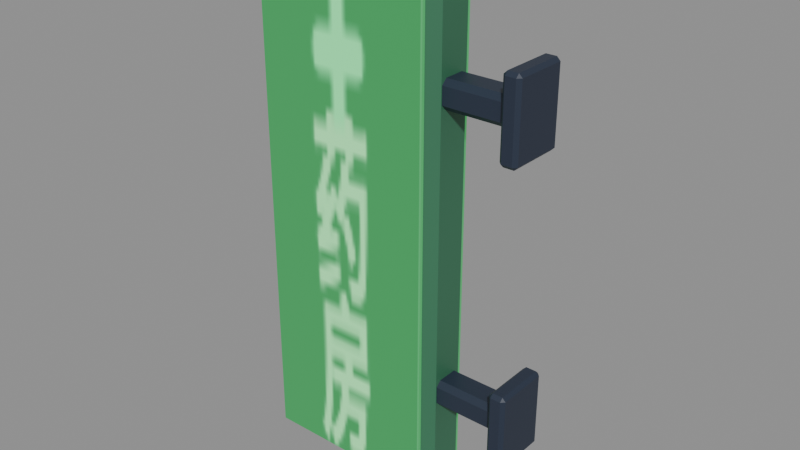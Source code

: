# Source: pharmacy-blade-sign.blend  (saved by Blender 5.3.31; exported with 4.5.12 LTS)
import bpy
from mathutils import Matrix  # noqa: F401  (used for matrix-valued properties, if any)

bpy.ops.wm.read_factory_settings(use_empty=True)
scene = bpy.context.scene
scene.name = 'pharmacy-blade-sign'

# ---- images (referenced by path relative to the original .blend; pixels are not part of the script)
import os
ASSET_DIR = os.environ.get("B2B_ASSET_DIR", "")  # directory of the original .blend (textures are referenced by path, not embedded)
HERE = os.path.dirname(os.path.abspath(__file__))  # packed textures are extracted next to this script under _unpacked/

def load_image(name, relpath, width, height, colorspace="sRGB"):
    """Load a texture the original file referenced (path relative to the .blend, or extracted next to this script)."""
    p = next((c for c in (os.path.join(HERE, relpath), os.path.join(ASSET_DIR, relpath)) if relpath and os.path.exists(c)), "")
    if p:
        img = bpy.data.images.load(p, check_existing=True)
        img.name = name
    else:  # same state as the original file: an image datablock whose file is absent (Cycles renders it pink)
        img = bpy.data.images.new(name, width, height)
        img.source = "FILE"
        img.filepath = "//" + (relpath or name)
    img.colorspace_settings.name = colorspace
    return img
img_night_city_atlas = load_image('Night_city_atlas', '_unpacked/atlas.2a5cac91.png', 512, 512, 'sRGB')

# ---- materials (node trees are filled in below, after node groups)
mat_paint_pharmacy_blade_sign = bpy.data.materials.new('Paint_pharmacy-blade-sign')
mat_pharmacy_face = bpy.data.materials.new('Pharmacy_face')

# ---- material node trees
mat_paint_pharmacy_blade_sign.use_nodes = True; mat_paint_pharmacy_blade_sign.node_tree.nodes.clear()
_N = mat_paint_pharmacy_blade_sign.node_tree.nodes; _L = mat_paint_pharmacy_blade_sign.node_tree.links
n0 = _N.new('ShaderNodeBsdfPrincipled'); n0.name = 'Principled BSDF'; n0.location = (-200, 100)
n0.inputs[2].default_value = 0.51
n0.inputs[10].default_value = 0.005
n1 = _N.new('ShaderNodeOutputMaterial'); n1.name = 'Material Output'; n1.location = (200, 100)
n2 = _N.new('ShaderNodeTexImage'); n2.name = 'Image Texture'; n2.location = (0, 0)
n2.image = img_night_city_atlas
_L.new(n0.outputs[0], n1.inputs[0])
_L.new(n2.outputs[0], n0.inputs[0])
n1.is_active_output = True
mat_pharmacy_face.use_nodes = True; mat_pharmacy_face.node_tree.nodes.clear()
_N = mat_pharmacy_face.node_tree.nodes; _L = mat_pharmacy_face.node_tree.links
n0 = _N.new('ShaderNodeBsdfPrincipled'); n0.name = 'Principled BSDF'; n0.location = (-200, 100)
n0.inputs[2].default_value = 0.51
n0.inputs[10].default_value = 0.005
n0.inputs[27].default_value = (0.03, 0.32, 0.07, 1.0)
n0.inputs[28].default_value = 1.0
n1 = _N.new('ShaderNodeOutputMaterial'); n1.name = 'Material Output'; n1.location = (200, 100)
n2 = _N.new('ShaderNodeTexImage'); n2.name = 'Image Texture'; n2.location = (0, 0)
n2.image = img_night_city_atlas
_L.new(n0.outputs[0], n1.inputs[0])
_L.new(n2.outputs[0], n0.inputs[0])
n1.is_active_output = True

# ---- meshes
me_cube = bpy.data.meshes.new('Cube')
me_cube.from_pydata([(-0.253, -0.048, -0.79), (-0.253, -0.08, -0.758), (-0.285, -0.048, -0.758), (-0.253, -0.08, 0.758), (-0.253, -0.048, 0.79), (-0.285, -0.048, 0.758), (-0.253, 0.048, -0.79), (-0.285, 0.048, -0.758), (-0.253, 0.08, -0.758), (-0.253, 0.048, 0.79), (-0.253, 0.08, 0.758), (-0.285, 0.048, 0.758), (0.253, -0.048, -0.79), (0.285, -0.048, -0.758), (0.253, -0.08, -0.758), (0.253, -0.048, 0.79), (0.253, -0.08, 0.758), (0.285, -0.048, 0.758), (0.253, 0.048, -0.79), (0.253, 0.08, -0.758), (0.285, 0.048, -0.758), (0.253, 0.048, 0.79), (0.285, 0.048, 0.758), (0.253, 0.08, 0.758)], [], [(0, 1, 2), (3, 4, 5), (6, 7, 8), (9, 10, 11), (12, 13, 14), (15, 16, 17), (18, 19, 20), (21, 22, 23), (6, 0, 2, 7), (1, 3, 5, 2), (4, 9, 11, 5), (10, 8, 7, 11), (18, 6, 8, 19), (9, 21, 23, 10), (22, 20, 19, 23), (12, 18, 20, 13), (21, 15, 17, 22), (16, 14, 13, 17), (0, 12, 14, 1), (15, 4, 3, 16), (6, 18, 12, 0), (2, 5, 11, 7), (14, 16, 3, 1), (21, 9, 4, 15), (8, 10, 23, 19), (20, 22, 17, 13)])
_uv = me_cube.uv_layers.new(name='UVMap')
_uv.uv.foreach_set('vector', [0.137, 0.6306, 0.137, 0.6329, 0.1306, 0.6329, 0.1306, 0.7421, 0.1534, 0.7444, 0.1534, 0.7421, 0.2216, 0.6306, 0.2216, 0.6329, 0.2444, 0.6329, 0.238, 0.7444, 0.238, 0.7421, 0.2444, 0.7421, 0.1534, 0.6306, 0.1534, 0.6329, 0.1306, 0.6329, 0.238, 0.7444, 0.238, 0.7421, 0.2444, 0.7421, 0.137, 0.6306, 0.137, 0.6329, 0.1306, 0.6329, 0.2216, 0.7444, 0.2216, 0.7421, 0.2444, 0.7421, 0.2216, 0.6306, 0.1534, 0.6306, 0.1534, 0.6329, 0.2216, 0.6329, 0.137, 0.6329, 0.137, 0.7421, 0.1306, 0.7421, 0.1306, 0.6329, 0.1534, 0.7444, 0.2216, 0.7444, 0.2216, 0.7421, 0.1534, 0.7421, 0.238, 0.7421, 0.238, 0.6329, 0.2444, 0.6329, 0.2444, 0.7421, 0.137, 0.6306, 0.238, 0.6306, 0.238, 0.6329, 0.137, 0.6329, 0.238, 0.7444, 0.137, 0.7444, 0.137, 0.7421, 0.238, 0.7421, 0.1306, 0.7421, 0.1306, 0.6329, 0.137, 0.6329, 0.137, 0.7421, 0.1534, 0.6306, 0.2216, 0.6306, 0.2216, 0.6329, 0.1534, 0.6329, 0.2216, 0.7444, 0.1534, 0.7444, 0.1534, 0.7421, 0.2216, 0.7421, 0.238, 0.7421, 0.238, 0.6329, 0.2444, 0.6329, 0.2444, 0.7421, 0.137, 0.6306, 0.238, 0.6306, 0.238, 0.6329, 0.137, 0.6329, 0.238, 0.7444, 0.137, 0.7444, 0.137, 0.7421, 0.238, 0.7421, 0.137, 0.7216, 0.238, 0.7216, 0.238, 0.6534, 0.137, 0.6534, 0.1534, 0.6329, 0.1534, 0.7421, 0.2216, 0.7421, 0.2216, 0.6329, 0.238, 0.6329, 0.238, 0.7421, 0.137, 0.7421, 0.137, 0.6329, 0.238, 0.7216, 0.137, 0.7216, 0.137, 0.6534, 0.238, 0.6534, 0.238, 0.6329, 0.238, 0.7421, 0.137, 0.7421, 0.137, 0.6329, 0.2216, 0.6329, 0.2216, 0.7421, 0.1534, 0.7421, 0.1534, 0.6329])
me_cube.materials.append(mat_paint_pharmacy_blade_sign)
me_cube.update()
me_cube_001 = bpy.data.meshes.new('Cube.001')
me_cube_001.from_pydata([(-0.257, -0.0045, -0.75), (-0.257, -0.0075, -0.747), (-0.26, -0.0045, -0.747), (-0.257, -0.0075, 0.747), (-0.257, -0.0045, 0.75), (-0.26, -0.0045, 0.747), (-0.257, 0.0045, -0.75), (-0.26, 0.0045, -0.747), (-0.257, 0.0075, -0.747), (-0.257, 0.0045, 0.75), (-0.257, 0.0075, 0.747), (-0.26, 0.0045, 0.747), (0.257, -0.0045, -0.75), (0.26, -0.0045, -0.747), (0.257, -0.0075, -0.747), (0.257, -0.0045, 0.75), (0.257, -0.0075, 0.747), (0.26, -0.0045, 0.747), (0.257, 0.0045, -0.75), (0.257, 0.0075, -0.747), (0.26, 0.0045, -0.747), (0.257, 0.0045, 0.75), (0.26, 0.0045, 0.747), (0.257, 0.0075, 0.747)], [], [(0, 1, 2), (3, 4, 5), (6, 7, 8), (9, 10, 11), (12, 13, 14), (15, 16, 17), (18, 19, 20), (21, 22, 23), (6, 0, 2, 7), (1, 3, 5, 2), (4, 9, 11, 5), (10, 8, 7, 11), (18, 6, 8, 19), (9, 21, 23, 10), (22, 20, 19, 23), (12, 18, 20, 13), (21, 15, 17, 22), (16, 14, 13, 17), (0, 12, 14, 1), (15, 4, 3, 16), (6, 18, 12, 0), (2, 5, 11, 7), (14, 16, 3, 1), (21, 9, 4, 15), (8, 10, 23, 19), (20, 22, 17, 13)])
_uv = me_cube_001.uv_layers.new(name='UVMap')
_uv.uv.foreach_set('vector', [0.1534, 0.6306, 0.1306, 0.6309, 0.1534, 0.6309, 0.1306, 0.7441, 0.1534, 0.7444, 0.1534, 0.7441, 0.2216, 0.6306, 0.2216, 0.6309, 0.2444, 0.6309, 0.2216, 0.7444, 0.2444, 0.7441, 0.2216, 0.7441, 0.1534, 0.6306, 0.1534, 0.6309, 0.1306, 0.6309, 0.1534, 0.7444, 0.1306, 0.7441, 0.1534, 0.7441, 0.2216, 0.6306, 0.2444, 0.6309, 0.2216, 0.6309, 0.2216, 0.7444, 0.2216, 0.7441, 0.2444, 0.7441, 0.2216, 0.6306, 0.1534, 0.6306, 0.1534, 0.6309, 0.2216, 0.6309, 0.1306, 0.6309, 0.1306, 0.7441, 0.1534, 0.7441, 0.1534, 0.6309, 0.1534, 0.7444, 0.2216, 0.7444, 0.2216, 0.7441, 0.1534, 0.7441, 0.2444, 0.7441, 0.2444, 0.6309, 0.2216, 0.6309, 0.2216, 0.7441, 0.1313, 0.6306, 0.2437, 0.6306, 0.2437, 0.6309, 0.1313, 0.6309, 0.2437, 0.7444, 0.1313, 0.7444, 0.1313, 0.7441, 0.2437, 0.7441, 0.2216, 0.7441, 0.2216, 0.6309, 0.2444, 0.6309, 0.2444, 0.7441, 0.1534, 0.6306, 0.2216, 0.6306, 0.2216, 0.6309, 0.1534, 0.6309, 0.2216, 0.7444, 0.1534, 0.7444, 0.1534, 0.7441, 0.2216, 0.7441, 0.1306, 0.7441, 0.1306, 0.6309, 0.1534, 0.6309, 0.1534, 0.7441, 0.1313, 0.3806, 0.2437, 0.3806, 0.2437, 0.3809, 0.1313, 0.3809, 0.2437, 0.4944, 0.1313, 0.4944, 0.1313, 0.4941, 0.2437, 0.4941, 0.1313, 0.7216, 0.2437, 0.7216, 0.2437, 0.6534, 0.1313, 0.6534, 0.1534, 0.6309, 0.1534, 0.7441, 0.2216, 0.7441, 0.2216, 0.6309, 0.2437, 0.3809, 0.2437, 0.4941, 0.1313, 0.4941, 0.1313, 0.3809, 0.2437, 0.7216, 0.1313, 0.7216, 0.1313, 0.6534, 0.2437, 0.6534, 0.2437, 0.6309, 0.2437, 0.7441, 0.1313, 0.7441, 0.1313, 0.6309, 0.2216, 0.6309, 0.2216, 0.7441, 0.1534, 0.7441, 0.1534, 0.6309])
me_cube_001.materials.append(mat_pharmacy_face)
me_cube_001.update()
me_cube_002 = bpy.data.meshes.new('Cube.002')
me_cube_002.from_pydata([(-0.257, -0.0045, -0.75), (-0.257, -0.0075, -0.747), (-0.26, -0.0045, -0.747), (-0.257, -0.0075, 0.747), (-0.257, -0.0045, 0.75), (-0.26, -0.0045, 0.747), (-0.257, 0.0045, -0.75), (-0.26, 0.0045, -0.747), (-0.257, 0.0075, -0.747), (-0.257, 0.0045, 0.75), (-0.257, 0.0075, 0.747), (-0.26, 0.0045, 0.747), (0.257, -0.0045, -0.75), (0.26, -0.0045, -0.747), (0.257, -0.0075, -0.747), (0.257, -0.0045, 0.75), (0.257, -0.0075, 0.747), (0.26, -0.0045, 0.747), (0.257, 0.0045, -0.75), (0.257, 0.0075, -0.747), (0.26, 0.0045, -0.747), (0.257, 0.0045, 0.75), (0.26, 0.0045, 0.747), (0.257, 0.0075, 0.747)], [], [(0, 1, 2), (3, 4, 5), (6, 7, 8), (9, 10, 11), (12, 13, 14), (15, 16, 17), (18, 19, 20), (21, 22, 23), (6, 0, 2, 7), (1, 3, 5, 2), (4, 9, 11, 5), (10, 8, 7, 11), (18, 6, 8, 19), (9, 21, 23, 10), (22, 20, 19, 23), (12, 18, 20, 13), (21, 15, 17, 22), (16, 14, 13, 17), (0, 12, 14, 1), (15, 4, 3, 16), (6, 18, 12, 0), (2, 5, 11, 7), (14, 16, 3, 1), (21, 9, 4, 15), (8, 10, 23, 19), (20, 22, 17, 13)])
_uv = me_cube_002.uv_layers.new(name='UVMap')
_uv.uv.foreach_set('vector', [0.1534, 0.6306, 0.1306, 0.6309, 0.1534, 0.6309, 0.1306, 0.7441, 0.1534, 0.7444, 0.1534, 0.7441, 0.2216, 0.6306, 0.2216, 0.6309, 0.2444, 0.6309, 0.2216, 0.7444, 0.2444, 0.7441, 0.2216, 0.7441, 0.1534, 0.6306, 0.1534, 0.6309, 0.1306, 0.6309, 0.1534, 0.7444, 0.1306, 0.7441, 0.1534, 0.7441, 0.2216, 0.6306, 0.2444, 0.6309, 0.2216, 0.6309, 0.2216, 0.7444, 0.2216, 0.7441, 0.2444, 0.7441, 0.2216, 0.6306, 0.1534, 0.6306, 0.1534, 0.6309, 0.2216, 0.6309, 0.1306, 0.6309, 0.1306, 0.7441, 0.1534, 0.7441, 0.1534, 0.6309, 0.1534, 0.7444, 0.2216, 0.7444, 0.2216, 0.7441, 0.1534, 0.7441, 0.2444, 0.7441, 0.2444, 0.6309, 0.2216, 0.6309, 0.2216, 0.7441, 0.1313, 0.3806, 0.2437, 0.3806, 0.2437, 0.3809, 0.1313, 0.3809, 0.2437, 0.4944, 0.1313, 0.4944, 0.1313, 0.4941, 0.2437, 0.4941, 0.2216, 0.7441, 0.2216, 0.6309, 0.2444, 0.6309, 0.2444, 0.7441, 0.1534, 0.6306, 0.2216, 0.6306, 0.2216, 0.6309, 0.1534, 0.6309, 0.2216, 0.7444, 0.1534, 0.7444, 0.1534, 0.7441, 0.2216, 0.7441, 0.1306, 0.7441, 0.1306, 0.6309, 0.1534, 0.6309, 0.1534, 0.7441, 0.1313, 0.6306, 0.2437, 0.6306, 0.2437, 0.6309, 0.1313, 0.6309, 0.2437, 0.7444, 0.1313, 0.7444, 0.1313, 0.7441, 0.2437, 0.7441, 0.1313, 0.7216, 0.2437, 0.7216, 0.2437, 0.6534, 0.1313, 0.6534, 0.1534, 0.6309, 0.1534, 0.7441, 0.2216, 0.7441, 0.2216, 0.6309, 0.2437, 0.6309, 0.2437, 0.7441, 0.1313, 0.7441, 0.1313, 0.6309, 0.2437, 0.7216, 0.1313, 0.7216, 0.1313, 0.6534, 0.2437, 0.6534, 0.2437, 0.3809, 0.2437, 0.4941, 0.1313, 0.4941, 0.1313, 0.3809, 0.2216, 0.6309, 0.2216, 0.7441, 0.1534, 0.7441, 0.1534, 0.6309])
me_cube_002.materials.append(mat_pharmacy_face)
me_cube_002.update()
me_cube_003 = bpy.data.meshes.new('Cube.003')
me_cube_003.from_pydata([(-0.095, -0.03, -0.04), (-0.095, -0.045, -0.025), (-0.11, -0.03, -0.025), (-0.095, -0.045, 0.025), (-0.095, -0.03, 0.04), (-0.11, -0.03, 0.025), (-0.095, 0.03, -0.04), (-0.11, 0.03, -0.025), (-0.095, 0.045, -0.025), (-0.095, 0.03, 0.04), (-0.095, 0.045, 0.025), (-0.11, 0.03, 0.025), (0.095, -0.03, -0.04), (0.11, -0.03, -0.025), (0.095, -0.045, -0.025), (0.095, -0.03, 0.04), (0.095, -0.045, 0.025), (0.11, -0.03, 0.025), (0.095, 0.03, -0.04), (0.095, 0.045, -0.025), (0.11, 0.03, -0.025), (0.095, 0.03, 0.04), (0.11, 0.03, 0.025), (0.095, 0.045, 0.025)], [], [(0, 1, 2), (3, 4, 5), (6, 7, 8), (9, 10, 11), (12, 13, 14), (15, 16, 17), (18, 19, 20), (21, 22, 23), (6, 0, 2, 7), (1, 3, 5, 2), (4, 9, 11, 5), (10, 8, 7, 11), (18, 6, 8, 19), (9, 21, 23, 10), (22, 20, 19, 23), (12, 18, 20, 13), (21, 15, 17, 22), (16, 14, 13, 17), (0, 12, 14, 1), (15, 4, 3, 16), (6, 18, 12, 0), (2, 5, 11, 7), (14, 16, 3, 1), (21, 9, 4, 15), (8, 10, 23, 19), (20, 22, 17, 13)])
_uv = me_cube_003.uv_layers.new(name='UVMap')
_uv.uv.foreach_set('vector', [0.02458, 0.8806, 0.005625, 0.902, 0.02458, 0.902, 0.01338, 0.973, 0.01338, 0.9944, 0.005625, 0.973, 0.1116, 0.8806, 0.1194, 0.902, 0.1116, 0.902, 0.1004, 0.9944, 0.1194, 0.973, 0.1004, 0.973, 0.1116, 0.8806, 0.1194, 0.902, 0.1116, 0.902, 0.02458, 0.9944, 0.005625, 0.973, 0.02458, 0.973, 0.1004, 0.8806, 0.1194, 0.902, 0.1004, 0.902, 0.01338, 0.9944, 0.005625, 0.973, 0.01338, 0.973, 0.1004, 0.8806, 0.02458, 0.8806, 0.02458, 0.902, 0.1004, 0.902, 0.005625, 0.902, 0.005625, 0.973, 0.02458, 0.973, 0.02458, 0.902, 0.02458, 0.9944, 0.1004, 0.9944, 0.1004, 0.973, 0.02458, 0.973, 0.1194, 0.973, 0.1194, 0.902, 0.1004, 0.902, 0.1004, 0.973, 0.01338, 0.8806, 0.1116, 0.8806, 0.1116, 0.902, 0.01338, 0.902, 0.1116, 0.9944, 0.01338, 0.9944, 0.01338, 0.973, 0.1116, 0.973, 0.1004, 0.973, 0.1004, 0.902, 0.1194, 0.902, 0.1194, 0.973, 0.02458, 0.8806, 0.1004, 0.8806, 0.1004, 0.902, 0.02458, 0.902, 0.1004, 0.9944, 0.02458, 0.9944, 0.02458, 0.973, 0.1004, 0.973, 0.005625, 0.973, 0.005625, 0.902, 0.02458, 0.902, 0.02458, 0.973, 0.01338, 0.8806, 0.1116, 0.8806, 0.1116, 0.902, 0.01338, 0.902, 0.1116, 0.9944, 0.01338, 0.9944, 0.01338, 0.973, 0.1116, 0.973, 0.01338, 0.9754, 0.1116, 0.9754, 0.1116, 0.8996, 0.01338, 0.8996, 0.02458, 0.902, 0.02458, 0.973, 0.1004, 0.973, 0.1004, 0.902, 0.1116, 0.902, 0.1116, 0.973, 0.01338, 0.973, 0.01338, 0.902, 0.1116, 0.9754, 0.01338, 0.9754, 0.01338, 0.8996, 0.1116, 0.8996, 0.1116, 0.902, 0.1116, 0.973, 0.01338, 0.973, 0.01338, 0.902, 0.1004, 0.902, 0.1004, 0.973, 0.02458, 0.973, 0.02458, 0.902])
me_cube_003.materials.append(mat_paint_pharmacy_blade_sign)
me_cube_003.update()
me_cube_004 = bpy.data.meshes.new('Cube.004')
me_cube_004.from_pydata([(-0.015, -0.075, -0.115), (-0.015, -0.085, -0.105), (-0.025, -0.075, -0.105), (-0.015, -0.085, 0.105), (-0.015, -0.075, 0.115), (-0.025, -0.075, 0.105), (-0.015, 0.075, -0.115), (-0.025, 0.075, -0.105), (-0.015, 0.085, -0.105), (-0.015, 0.075, 0.115), (-0.015, 0.085, 0.105), (-0.025, 0.075, 0.105), (0.015, -0.075, -0.115), (0.025, -0.075, -0.105), (0.015, -0.085, -0.105), (0.015, -0.075, 0.115), (0.015, -0.085, 0.105), (0.025, -0.075, 0.105), (0.015, 0.075, -0.115), (0.015, 0.085, -0.105), (0.025, 0.075, -0.105), (0.015, 0.075, 0.115), (0.025, 0.075, 0.105), (0.015, 0.085, 0.105)], [], [(0, 1, 2), (3, 4, 5), (6, 7, 8), (9, 10, 11), (12, 13, 14), (15, 16, 17), (18, 19, 20), (21, 22, 23), (6, 0, 2, 7), (1, 3, 5, 2), (4, 9, 11, 5), (10, 8, 7, 11), (18, 6, 8, 19), (9, 21, 23, 10), (22, 20, 19, 23), (12, 18, 20, 13), (21, 15, 17, 22), (16, 14, 13, 17), (0, 12, 14, 1), (15, 4, 3, 16), (6, 18, 12, 0), (2, 5, 11, 7), (14, 16, 3, 1), (21, 9, 4, 15), (8, 10, 23, 19), (20, 22, 17, 13)])
_uv = me_cube_004.uv_layers.new(name='UVMap')
_uv.uv.foreach_set('vector', [0.02837, 0.8806, 0.02838, 0.8856, 0.005625, 0.8856, 0.02837, 0.9894, 0.02838, 0.9944, 0.005625, 0.9894, 0.09663, 0.8806, 0.1194, 0.8856, 0.09663, 0.8856, 0.09663, 0.9944, 0.09663, 0.9894, 0.1194, 0.9894, 0.09663, 0.8806, 0.1194, 0.8856, 0.09663, 0.8856, 0.09663, 0.9944, 0.09663, 0.9894, 0.1194, 0.9894, 0.02837, 0.8806, 0.02838, 0.8856, 0.005625, 0.8856, 0.02838, 0.9944, 0.005625, 0.9894, 0.02837, 0.9894, 0.02838, 0.9877, 0.02837, 0.8873, 0.005625, 0.8873, 0.005625, 0.9877, 0.02838, 0.8856, 0.02837, 0.9894, 0.005625, 0.9894, 0.005625, 0.8856, 0.02838, 0.8873, 0.02837, 0.9877, 0.005625, 0.9877, 0.005625, 0.8873, 0.09663, 0.9894, 0.09663, 0.8856, 0.1194, 0.8856, 0.1194, 0.9894, 0.02837, 0.8806, 0.09663, 0.8806, 0.09663, 0.8856, 0.02838, 0.8856, 0.09663, 0.9944, 0.02838, 0.9944, 0.02837, 0.9894, 0.09663, 0.9894, 0.005625, 0.9894, 0.005625, 0.8856, 0.02838, 0.8856, 0.02837, 0.9894, 0.09663, 0.8873, 0.09663, 0.9877, 0.1194, 0.9877, 0.1194, 0.8873, 0.09663, 0.9877, 0.09663, 0.8873, 0.1194, 0.8873, 0.1194, 0.9877, 0.09663, 0.9894, 0.09663, 0.8856, 0.1194, 0.8856, 0.1194, 0.9894, 0.02837, 0.8806, 0.09663, 0.8806, 0.09663, 0.8856, 0.02838, 0.8856, 0.09663, 0.9944, 0.02838, 0.9944, 0.02837, 0.9894, 0.09663, 0.9894, 0.02838, 0.9877, 0.09663, 0.9877, 0.09663, 0.8873, 0.02837, 0.8873, 0.01232, 0.8856, 0.01232, 0.9894, 0.1127, 0.9894, 0.1127, 0.8856, 0.09663, 0.8856, 0.09663, 0.9894, 0.02837, 0.9894, 0.02838, 0.8856, 0.09663, 0.9877, 0.02837, 0.9877, 0.02838, 0.8873, 0.09663, 0.8873, 0.09663, 0.8856, 0.09663, 0.9894, 0.02837, 0.9894, 0.02838, 0.8856, 0.1127, 0.8856, 0.1127, 0.9894, 0.01232, 0.9894, 0.01232, 0.8856])
me_cube_004.materials.append(mat_paint_pharmacy_blade_sign)
me_cube_004.update()
me_cube_005 = bpy.data.meshes.new('Cube.005')
me_cube_005.from_pydata([(-0.095, -0.03, -0.04), (-0.095, -0.045, -0.025), (-0.11, -0.03, -0.025), (-0.095, -0.045, 0.025), (-0.095, -0.03, 0.04), (-0.11, -0.03, 0.025), (-0.095, 0.03, -0.04), (-0.11, 0.03, -0.025), (-0.095, 0.045, -0.025), (-0.095, 0.03, 0.04), (-0.095, 0.045, 0.025), (-0.11, 0.03, 0.025), (0.095, -0.03, -0.04), (0.11, -0.03, -0.025), (0.095, -0.045, -0.025), (0.095, -0.03, 0.04), (0.095, -0.045, 0.025), (0.11, -0.03, 0.025), (0.095, 0.03, -0.04), (0.095, 0.045, -0.025), (0.11, 0.03, -0.025), (0.095, 0.03, 0.04), (0.11, 0.03, 0.025), (0.095, 0.045, 0.025)], [], [(0, 1, 2), (3, 4, 5), (6, 7, 8), (9, 10, 11), (12, 13, 14), (15, 16, 17), (18, 19, 20), (21, 22, 23), (6, 0, 2, 7), (1, 3, 5, 2), (4, 9, 11, 5), (10, 8, 7, 11), (18, 6, 8, 19), (9, 21, 23, 10), (22, 20, 19, 23), (12, 18, 20, 13), (21, 15, 17, 22), (16, 14, 13, 17), (0, 12, 14, 1), (15, 4, 3, 16), (6, 18, 12, 0), (2, 5, 11, 7), (14, 16, 3, 1), (21, 9, 4, 15), (8, 10, 23, 19), (20, 22, 17, 13)])
_uv = me_cube_005.uv_layers.new(name='UVMap')
_uv.uv.foreach_set('vector', [0.02458, 0.8806, 0.005625, 0.902, 0.02458, 0.902, 0.01338, 0.973, 0.01338, 0.9944, 0.005625, 0.973, 0.1116, 0.8806, 0.1194, 0.902, 0.1116, 0.902, 0.1004, 0.9944, 0.1194, 0.973, 0.1004, 0.973, 0.1116, 0.8806, 0.1194, 0.902, 0.1116, 0.902, 0.02458, 0.9944, 0.005625, 0.973, 0.02458, 0.973, 0.1004, 0.8806, 0.1194, 0.902, 0.1004, 0.902, 0.01338, 0.9944, 0.005625, 0.973, 0.01338, 0.973, 0.1004, 0.8806, 0.02458, 0.8806, 0.02458, 0.902, 0.1004, 0.902, 0.005625, 0.902, 0.005625, 0.973, 0.02458, 0.973, 0.02458, 0.902, 0.02458, 0.9944, 0.1004, 0.9944, 0.1004, 0.973, 0.02458, 0.973, 0.1194, 0.973, 0.1194, 0.902, 0.1004, 0.902, 0.1004, 0.973, 0.01338, 0.8806, 0.1116, 0.8806, 0.1116, 0.902, 0.01338, 0.902, 0.1116, 0.9944, 0.01338, 0.9944, 0.01338, 0.973, 0.1116, 0.973, 0.1004, 0.973, 0.1004, 0.902, 0.1194, 0.902, 0.1194, 0.973, 0.02458, 0.8806, 0.1004, 0.8806, 0.1004, 0.902, 0.02458, 0.902, 0.1004, 0.9944, 0.02458, 0.9944, 0.02458, 0.973, 0.1004, 0.973, 0.005625, 0.973, 0.005625, 0.902, 0.02458, 0.902, 0.02458, 0.973, 0.01338, 0.8806, 0.1116, 0.8806, 0.1116, 0.902, 0.01338, 0.902, 0.1116, 0.9944, 0.01338, 0.9944, 0.01338, 0.973, 0.1116, 0.973, 0.01338, 0.9754, 0.1116, 0.9754, 0.1116, 0.8996, 0.01338, 0.8996, 0.02458, 0.902, 0.02458, 0.973, 0.1004, 0.973, 0.1004, 0.902, 0.1116, 0.902, 0.1116, 0.973, 0.01338, 0.973, 0.01338, 0.902, 0.1116, 0.9754, 0.01338, 0.9754, 0.01338, 0.8996, 0.1116, 0.8996, 0.1116, 0.902, 0.1116, 0.973, 0.01338, 0.973, 0.01338, 0.902, 0.1004, 0.902, 0.1004, 0.973, 0.02458, 0.973, 0.02458, 0.902])
me_cube_005.materials.append(mat_paint_pharmacy_blade_sign)
me_cube_005.update()
me_cube_006 = bpy.data.meshes.new('Cube.006')
me_cube_006.from_pydata([(-0.015, -0.075, -0.115), (-0.015, -0.085, -0.105), (-0.025, -0.075, -0.105), (-0.015, -0.085, 0.105), (-0.015, -0.075, 0.115), (-0.025, -0.075, 0.105), (-0.015, 0.075, -0.115), (-0.025, 0.075, -0.105), (-0.015, 0.085, -0.105), (-0.015, 0.075, 0.115), (-0.015, 0.085, 0.105), (-0.025, 0.075, 0.105), (0.015, -0.075, -0.115), (0.025, -0.075, -0.105), (0.015, -0.085, -0.105), (0.015, -0.075, 0.115), (0.015, -0.085, 0.105), (0.025, -0.075, 0.105), (0.015, 0.075, -0.115), (0.015, 0.085, -0.105), (0.025, 0.075, -0.105), (0.015, 0.075, 0.115), (0.025, 0.075, 0.105), (0.015, 0.085, 0.105)], [], [(0, 1, 2), (3, 4, 5), (6, 7, 8), (9, 10, 11), (12, 13, 14), (15, 16, 17), (18, 19, 20), (21, 22, 23), (6, 0, 2, 7), (1, 3, 5, 2), (4, 9, 11, 5), (10, 8, 7, 11), (18, 6, 8, 19), (9, 21, 23, 10), (22, 20, 19, 23), (12, 18, 20, 13), (21, 15, 17, 22), (16, 14, 13, 17), (0, 12, 14, 1), (15, 4, 3, 16), (6, 18, 12, 0), (2, 5, 11, 7), (14, 16, 3, 1), (21, 9, 4, 15), (8, 10, 23, 19), (20, 22, 17, 13)])
_uv = me_cube_006.uv_layers.new(name='UVMap')
_uv.uv.foreach_set('vector', [0.02837, 0.8806, 0.02838, 0.8856, 0.005625, 0.8856, 0.02837, 0.9894, 0.02838, 0.9944, 0.005625, 0.9894, 0.09663, 0.8806, 0.1194, 0.8856, 0.09663, 0.8856, 0.09663, 0.9944, 0.09663, 0.9894, 0.1194, 0.9894, 0.09663, 0.8806, 0.1194, 0.8856, 0.09663, 0.8856, 0.09663, 0.9944, 0.09663, 0.9894, 0.1194, 0.9894, 0.02837, 0.8806, 0.02838, 0.8856, 0.005625, 0.8856, 0.02838, 0.9944, 0.005625, 0.9894, 0.02837, 0.9894, 0.02838, 0.9877, 0.02837, 0.8873, 0.005625, 0.8873, 0.005625, 0.9877, 0.02838, 0.8856, 0.02837, 0.9894, 0.005625, 0.9894, 0.005625, 0.8856, 0.02838, 0.8873, 0.02837, 0.9877, 0.005625, 0.9877, 0.005625, 0.8873, 0.09663, 0.9894, 0.09663, 0.8856, 0.1194, 0.8856, 0.1194, 0.9894, 0.02837, 0.8806, 0.09663, 0.8806, 0.09663, 0.8856, 0.02838, 0.8856, 0.09663, 0.9944, 0.02838, 0.9944, 0.02837, 0.9894, 0.09663, 0.9894, 0.005625, 0.9894, 0.005625, 0.8856, 0.02838, 0.8856, 0.02837, 0.9894, 0.09663, 0.8873, 0.09663, 0.9877, 0.1194, 0.9877, 0.1194, 0.8873, 0.09663, 0.9877, 0.09663, 0.8873, 0.1194, 0.8873, 0.1194, 0.9877, 0.09663, 0.9894, 0.09663, 0.8856, 0.1194, 0.8856, 0.1194, 0.9894, 0.02837, 0.8806, 0.09663, 0.8806, 0.09663, 0.8856, 0.02838, 0.8856, 0.09663, 0.9944, 0.02838, 0.9944, 0.02837, 0.9894, 0.09663, 0.9894, 0.02838, 0.9877, 0.09663, 0.9877, 0.09663, 0.8873, 0.02837, 0.8873, 0.01232, 0.8856, 0.01232, 0.9894, 0.1127, 0.9894, 0.1127, 0.8856, 0.09663, 0.8856, 0.09663, 0.9894, 0.02837, 0.9894, 0.02838, 0.8856, 0.09663, 0.9877, 0.02837, 0.9877, 0.02838, 0.8873, 0.09663, 0.8873, 0.09663, 0.8856, 0.09663, 0.9894, 0.02837, 0.9894, 0.02838, 0.8856, 0.1127, 0.8856, 0.1127, 0.9894, 0.01232, 0.9894, 0.01232, 0.8856])
me_cube_006.materials.append(mat_paint_pharmacy_blade_sign)
me_cube_006.update()

# ---- objects
ob_lightbox = bpy.data.objects.new('Lightbox', me_cube)
ob_printed_face = bpy.data.objects.new('Printed_face', me_cube_001)
ob_printed_face_001 = bpy.data.objects.new('Printed_face.001', me_cube_002)
ob_wall_arm = bpy.data.objects.new('Wall_arm', me_cube_003)
ob_wall_plate = bpy.data.objects.new('Wall_plate', me_cube_004)
ob_wall_arm_001 = bpy.data.objects.new('Wall_arm.001', me_cube_005)
ob_wall_plate_001 = bpy.data.objects.new('Wall_plate.001', me_cube_006)

# ---- transforms, parenting, visibility, modifiers, constraints
ob_lightbox.location = (0.0, 0.0, 0.79)
ob_printed_face.location = (0.0, -0.085, 0.79)
ob_printed_face_001.location = (0.0, 0.085, 0.79)
ob_wall_arm.location = (0.38, 0.0, 0.35)
ob_wall_plate.location = (0.5, 0.0, 0.35)
ob_wall_arm_001.location = (0.38, 0.0, 1.2)
ob_wall_plate_001.location = (0.5, 0.0, 1.2)

# ---- collection membership
scene.collection.objects.link(ob_lightbox)
scene.collection.objects.link(ob_printed_face)
scene.collection.objects.link(ob_printed_face_001)
scene.collection.objects.link(ob_wall_arm)
scene.collection.objects.link(ob_wall_plate)
scene.collection.objects.link(ob_wall_arm_001)
scene.collection.objects.link(ob_wall_plate_001)

# ---- scene / render settings (as saved in the file)
scene.frame_start = 1; scene.frame_end = 250; scene.frame_set(1)
scene.render.engine = 'BLENDER_EEVEE_NEXT'
scene.render.bake_bias = 0.0
scene.render.bake_samples = 0
scene.render.compositor_device = 'GPU'
scene.eevee.use_volume_custom_range = False
scene.eevee.fast_gi_thickness_near = 0.1
scene.eevee.fast_gi_thickness_far = 0.0
scene.eevee.ray_tracing_options.screen_trace_thickness = 0.1
bpy.context.view_layer.update()

# ---- added for rendering (the .blend has no active camera and no usable light): camera, sun + grey world if the file has none
cam_auto = bpy.data.cameras.new('AutoCamera')
cam_auto.lens = 50.0
cam_auto.sensor_width = 36.0
cam_auto.clip_end = 1000.0
ob_auto_camera = bpy.data.objects.new('AutoCamera', cam_auto)
scene.collection.objects.link(ob_auto_camera)
ob_auto_camera.location = (1.77166, -1.98199, 2.11132)
ob_auto_camera.rotation_euler = (1.09748, -7.21219e-08, 0.694738)
scene.camera = ob_auto_camera
light_auto_sun = bpy.data.lights.new('AutoSun', 'SUN')
light_auto_sun.energy = 3.0
light_auto_sun.angle = 0.0523599
ob_auto_sun = bpy.data.objects.new('AutoSun', light_auto_sun)
scene.collection.objects.link(ob_auto_sun)
ob_auto_sun.rotation_euler = (0.872665, 0.174533, 0.523599)
if scene.world is None:
    world_auto = bpy.data.worlds.new('AutoWorld')
    world_auto.color = (0.3, 0.3, 0.3)
    scene.world = world_auto
bpy.context.view_layer.update()
